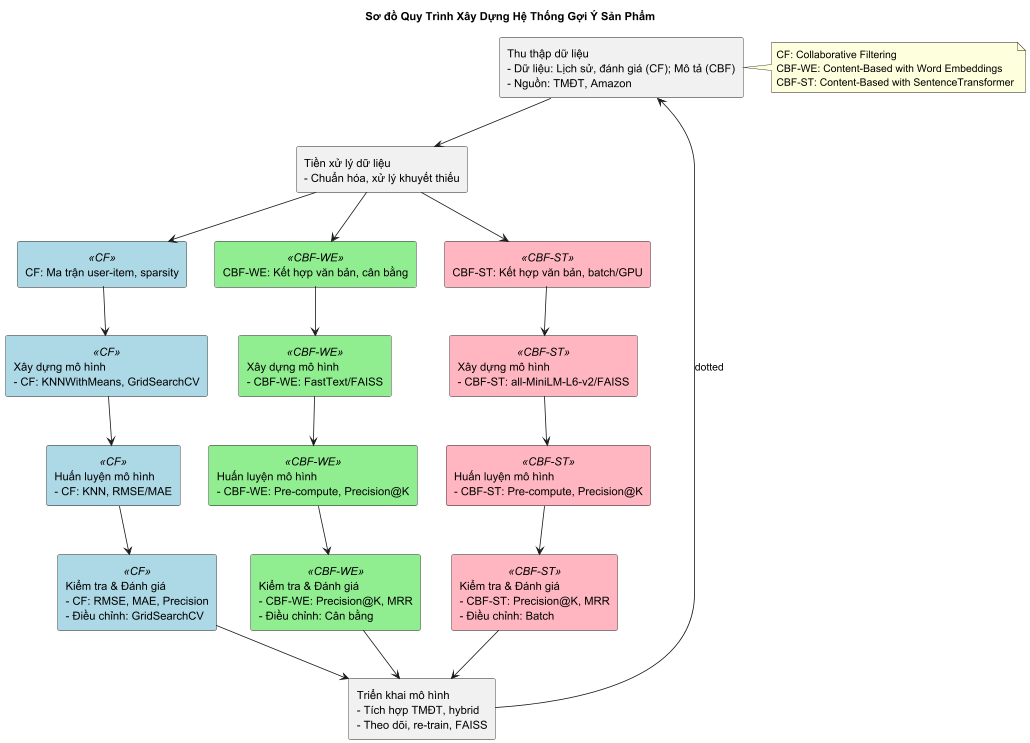

The diagram above was rendered by PlantUML. Its source (embedded in the PNG):
@startuml
title Sơ đồ Quy Trình Xây Dựng Hệ Thống Gợi Ý Sản Phẩm

rectangle "Thu thập dữ liệu\n- Dữ liệu: Lịch sử, đánh giá (CF); Mô tả (CBF)\n- Nguồn: TMĐT, Amazon" as A
rectangle "Tiền xử lý dữ liệu\n- Chuẩn hóa, xử lý khuyết thiếu" as B
rectangle "CF: Ma trận user-item, sparsity" <<CF>> as C1
rectangle "CBF-WE: Kết hợp văn bản, cân bằng" <<CBF-WE>> as C2
rectangle "CBF-ST: Kết hợp văn bản, batch/GPU" <<CBF-ST>> as C3
rectangle "Xây dựng mô hình\n- CF: KNNWithMeans, GridSearchCV" <<CF>> as D1
rectangle "Xây dựng mô hình\n- CBF-WE: FastText/FAISS" <<CBF-WE>> as D2
rectangle "Xây dựng mô hình\n- CBF-ST: all-MiniLM-L6-v2/FAISS" <<CBF-ST>> as D3
rectangle "Huấn luyện mô hình\n- CF: KNN, RMSE/MAE" <<CF>> as E1
rectangle "Huấn luyện mô hình\n- CBF-WE: Pre-compute, Precision@K" <<CBF-WE>> as E2
rectangle "Huấn luyện mô hình\n- CBF-ST: Pre-compute, Precision@K" <<CBF-ST>> as E3
rectangle "Kiểm tra & Đánh giá\n- CF: RMSE, MAE, Precision\n- Điều chỉnh: GridSearchCV" <<CF>> as F1
rectangle "Kiểm tra & Đánh giá\n- CBF-WE: Precision@K, MRR\n- Điều chỉnh: Cân bằng" <<CBF-WE>> as F2
rectangle "Kiểm tra & Đánh giá\n- CBF-ST: Precision@K, MRR\n- Điều chỉnh: Batch" <<CBF-ST>> as F3
rectangle "Triển khai mô hình\n- Tích hợp TMĐT, hybrid\n- Theo dõi, re-train, FAISS" as G

A --> B
B --> C1
B --> C2
B --> C3
C1 --> D1
C2 --> D2
C3 --> D3
D1 --> E1
D2 --> E2
D3 --> E3
E1 --> F1
E2 --> F2
E3 --> F3
F1 --> G
F2 --> G
F3 --> G
G --> A : dotted

note right of A
  CF: Collaborative Filtering
  CBF-WE: Content-Based with Word Embeddings
  CBF-ST: Content-Based with SentenceTransformer
end note

skinparam rectangle<<CF>> {
  BackgroundColor #lightblue
}
skinparam rectangle<<CBF-WE>> {
  BackgroundColor #lightgreen
}
skinparam rectangle<<CBF-ST>> {
  BackgroundColor #lightpink
}

@enduml